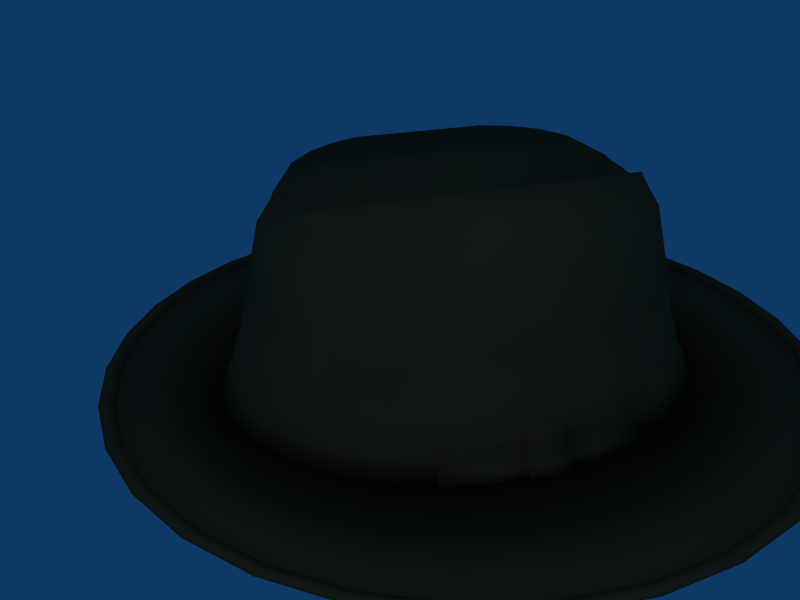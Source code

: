 # Source: hat.blend  (saved by Blender 2.59.0; exported with 4.5.12 LTS)
import bpy
from mathutils import Matrix  # noqa: F401  (used for matrix-valued properties, if any)

bpy.ops.wm.read_factory_settings(use_empty=True)
scene = bpy.context.scene
scene.name = 'Scene'

# ---- collections
col_collection_1 = bpy.data.collections.new('Collection 1'); scene.collection.children.link(col_collection_1)

# ---- materials (node trees are filled in below, after node groups)
mat_material_003 = bpy.data.materials.new('Material.003')
mat_material_003.alpha_threshold = 0.0
mat_material_003.preview_render_type = 'FLAT'
mat_material_003.diffuse_color = (0.3765, 0.5412, 0.8314, 1.0)
mat_material_003.roughness = 0.5
mat_material_003.line_color = (0.0, 0.0, 0.0, 1.0)
mat_material_004 = bpy.data.materials.new('Material.004')
mat_material_004.alpha_threshold = 0.0
mat_material_004.preview_render_type = 'FLAT'
mat_material_004.diffuse_color = (0.9333, 0.9255, 0.9255, 1.0)
mat_material_004.roughness = 0.5
mat_material_004.line_color = (0.0, 0.0, 0.0, 1.0)
mat_material_002 = bpy.data.materials.new('Material.002')
mat_material_002.alpha_threshold = 0.0
mat_material_002.preview_render_type = 'FLAT'
mat_material_002.diffuse_color = (0.4235, 0.4157, 0.4157, 1.0)
mat_material_002.roughness = 0.5
mat_material_002.line_color = (0.0, 0.0, 0.0, 1.0)
mat_material_005 = bpy.data.materials.new('Material.005')
mat_material_005.alpha_threshold = 0.0
mat_material_005.diffuse_color = (0.3619, 0.2565, 0.1636, 1.0)
mat_material_005.roughness = 0.5
mat_material_005.line_color = (0.0, 0.0, 0.0, 1.0)

# ---- material node trees

# ---- world
world_world = bpy.data.worlds.new('World'); scene.world = world_world
world_world.color = (0.05656, 0.2208, 0.4)
world_world.use_sun_shadow = False
world_world.sun_shadow_jitter_overblur = 0.0
world_world.cycles.sampling_method = 'MANUAL'
world_world.cycles.sample_map_resolution = 256

# ---- cameras
cam_camera = bpy.data.cameras.new('Camera')
cam_camera.passepartout_alpha = 0.2
cam_camera.clip_end = 100.0
cam_camera.lens = 35.0
cam_camera.ortho_scale = 7.314
cam_camera.show_passepartout = False
cam_camera.show_safe_areas = True
cam_camera.dof.focus_distance = 0.0
cam_camera.dof.aperture_fstop = 128.0

# ---- lights
light_spot_002 = bpy.data.lights.new('Spot.002', 'POINT')
light_spot_002.transmission_factor = 0.0
light_spot_002.cutoff_distance = 30.0
light_spot_002.energy = 100.0
light_spot_002.shadow_buffer_clip_start = 1.001
light_spot_002.shadow_soft_size = 1.0
light_spot_002.shadow_maximum_resolution = 0.006
light_spot_002.use_absolute_resolution = True
light_spot_002.cycles.use_multiple_importance_sampling = False
light_spot_001 = bpy.data.lights.new('Spot.001', 'POINT')
light_spot_001.transmission_factor = 0.0
light_spot_001.cutoff_distance = 30.0
light_spot_001.energy = 100.0
light_spot_001.shadow_buffer_clip_start = 1.001
light_spot_001.shadow_soft_size = 1.0
light_spot_001.shadow_maximum_resolution = 0.006
light_spot_001.use_absolute_resolution = True
light_spot_001.cycles.use_multiple_importance_sampling = False
light_spot = bpy.data.lights.new('Spot', 'POINT')
light_spot.transmission_factor = 0.0
light_spot.cutoff_distance = 30.0
light_spot.energy = 100.0
light_spot.shadow_buffer_clip_start = 1.001
light_spot.shadow_soft_size = 1.0
light_spot.shadow_maximum_resolution = 0.006
light_spot.use_absolute_resolution = True
light_spot.cycles.use_multiple_importance_sampling = False

# ---- meshes
me_circle_001 = bpy.data.meshes.new('Circle.001')
me_circle_001.from_pydata([(-0.8669, -0.0155, -0.7786), (-0.8644, -0.02485, -0.7786), (-0.8713, -0.0317, -0.7786), (-0.8806, -0.02919, -0.7786), (-0.8831, -0.01984, -0.7786), (-0.8763, -0.013, -0.7786), (-0.8675, -0.001103, -0.6794), (-0.8651, -0.009722, -0.6794), (-0.8715, -0.01603, -0.6794), (-0.8801, -0.01372, -0.6794), (-0.8824, -0.005103, -0.6794), (-0.8761, 0.01174, -0.6511), (-0.8687, 0.02403, -0.583), (-0.8669, 0.01717, -0.583), (-0.8719, 0.01215, -0.583), (-0.8788, 0.01399, -0.583), (-0.8806, 0.02085, -0.583), (-0.8756, 0.02587, -0.583), (-0.8688, 0.06338, -0.5024), (-0.867, 0.05666, -0.5024), (-0.872, 0.05173, -0.5024), (-0.8787, 0.05353, -0.5024), (-0.8805, 0.06026, -0.5024), (-0.8756, 0.06518, -0.5024), (-0.8709, 0.1329, -0.403), (-0.8698, 0.1293, -0.4013), (-0.8727, 0.1267, -0.4001), (-0.8766, 0.1277, -0.4006), (-0.8777, 0.1312, -0.4022), (-0.8748, 0.1338, -0.4035), (-0.8738, 0.1303, -0.4018), (-0.8738, 0.1303, -0.4018), (-0.8738, 0.1303, -0.4018), (-0.8738, 0.1303, -0.4018), (-0.8738, 0.1303, -0.4018), (-0.8738, 0.1303, -0.4018), (-0.8715, -0.06199, -0.6415), (-0.8719, -0.06444, -0.5788), (-0.8761, 0.04525, -0.6181), (-0.8756, 0.0747, -0.5712), (-0.872, -0.04401, -0.4755), (-0.8756, 0.1188, -0.4941), (-0.8727, 0.02869, -0.3558), (-0.8748, 0.184, -0.4226), (-0.8722, -0.03222, -0.427), (-0.8725, -0.00799, -0.3871), (-0.8723, -0.02202, -0.4042)], [], [(1, 0, 6, 7), (1, 2, 8, 7), (3, 2, 8, 9), (4, 3, 9, 10), (4, 5, 11, 10), (0, 5, 11, 6), (7, 6, 12, 13), (7, 8, 14, 13), (9, 8, 14, 15), (10, 9, 15, 16), (10, 11, 17, 16), (6, 11, 17, 12), (13, 12, 18, 19), (13, 14, 20, 19), (15, 14, 20, 21), (16, 15, 21, 22), (16, 17, 23, 22), (12, 17, 23, 18), (19, 18, 24, 25), (19, 20, 26, 25), (21, 20, 26, 27), (22, 21, 27, 28), (22, 23, 29, 28), (18, 23, 29, 24), (25, 24, 30, 31), (25, 26, 32, 31), (27, 26, 32, 33), (28, 27, 33, 34), (28, 29, 35, 34), (24, 29, 35, 30), (14, 8, 36, 37), (17, 11, 38, 39), (20, 14, 37, 40), (23, 17, 39, 41), (29, 23, 41, 43), (40, 44, 20), (45, 42, 26), (46, 26, 20), (44, 46, 20), (46, 45, 26)])
me_circle_001.polygons.foreach_set('use_smooth', [True] * 40)
me_circle_001.polygons.foreach_set('material_index', [0, 0, 0, 0, 0, 0, 2, 2, 0, 0, 0, 2, 2, 2, 0, 0, 0, 2, 2, 2, 2, 0, 2, 2, 0, 0, 0, 0, 0, 0, 0, 1, 0, 1, 1, 0, 0, 0, 0, 0])
me_circle_001.materials.append(mat_material_003)
me_circle_001.materials.append(mat_material_004)
me_circle_001.materials.append(mat_material_002)
me_circle_001.use_remesh_preserve_volume = False
me_circle_001.use_remesh_preserve_attributes = False
me_circle_001.use_mirror_vertex_groups = False
me_circle_001.update()
me_circle = bpy.data.meshes.new('Circle')
me_circle.from_pydata([(0.7071, 0.7684, 0.0), (0.8315, 0.6037, 0.0), (0.9239, 0.4159, 0.0), (0.9808, 0.212, 0.0), (1.0, 6.362e-08, 0.0), (0.9808, -0.212, 0.0), (0.9239, -0.4159, 0.0), (0.8315, -0.6037, 0.0), (0.7071, -0.7684, 0.0), (0.5556, -0.9035, 0.0), (0.3827, -1.004, 0.0), (0.1951, -1.066, 0.0), (-3.258e-07, -1.087, 0.0), (-0.1951, -1.066, 0.0), (-0.3827, -1.004, 0.0), (-0.5556, -0.9035, 0.0), (-0.7071, -0.7684, 0.0), (-0.8315, -0.6037, 0.0), (-0.9239, -0.4159, 0.0), (-0.9808, -0.212, 0.0), (-1.0, 1.031e-06, 0.0), (-0.9808, 0.212, 0.0), (-0.9239, 0.4159, 0.0), (-0.8315, 0.6037, 0.0), (-0.7071, 0.7684, 0.0), (-0.5556, 0.9035, 0.0), (-0.3827, 1.004, 0.0), (-0.1951, 1.066, 0.0), (1.605e-06, 1.087, 0.0), (0.1951, 1.066, 0.0), (0.3827, 1.004, 0.0), (0.5556, 0.9035, 0.0), (0.9256, 0.6721, 0.009535), (0.7871, 0.8554, 0.009535), (1.028, 0.4629, 0.009535), (1.092, 0.236, 0.009535), (1.113, 4.425e-08, 0.009535), (1.092, -0.236, 0.009535), (1.028, -0.4629, 0.009535), (0.9256, -0.6721, 0.009535), (0.7871, -0.8554, 0.009535), (0.6185, -1.006, 0.009535), (0.426, -1.118, 0.009535), (0.2172, -1.186, 0.009535), (-4.011e-07, -1.21, 0.009535), (-0.2172, -1.186, 0.009535), (-0.426, -1.118, 0.009535), (-0.6185, -1.006, 0.009535), (-0.7871, -0.8554, 0.009535), (-0.9256, -0.6721, 0.009535), (-1.028, -0.4629, 0.009535), (-1.092, -0.236, 0.009535), (-1.113, 1.121e-06, 0.009535), (-1.092, 0.236, 0.009535), (-1.028, 0.4629, 0.009535), (-0.9256, 0.6721, 0.009535), (-0.7871, 0.8554, 0.009535), (-0.6185, 1.006, 0.009535), (-0.426, 1.118, 0.009535), (-0.2172, 1.186, 0.009535), (1.749e-06, 1.21, 0.009535), (0.2172, 1.186, 0.009535), (0.426, 1.118, 0.009535), (0.6185, 1.006, 0.009535), (0.857, 0.9313, 0.03496), (1.008, 0.7317, 0.03496), (1.12, 0.504, 0.03496), (1.189, 0.2569, 0.03496), (1.212, 3.032e-08, 0.03496), (1.189, -0.2569, 0.03496), (1.12, -0.504, 0.03496), (1.008, -0.7317, 0.03496), (0.857, -0.9313, 0.03496), (0.6734, -1.095, 0.03496), (0.4638, -1.217, 0.03496), (0.2365, -1.292, 0.03496), (-4.683e-07, -1.317, 0.03496), (-0.2365, -1.292, 0.03496), (-0.4638, -1.217, 0.03496), (-0.6734, -1.095, 0.03496), (-0.857, -0.9313, 0.03496), (-1.008, -0.7317, 0.03496), (-1.12, -0.504, 0.03496), (-1.189, -0.2569, 0.03496), (-1.212, 1.203e-06, 0.03496), (-1.189, 0.2569, 0.03496), (-1.12, 0.504, 0.03496), (-1.008, 0.7317, 0.03496), (-0.857, 0.9313, 0.03496), (-0.6734, 1.095, 0.03496), (-0.4638, 1.217, 0.03496), (-0.2365, 1.292, 0.03496), (1.872e-06, 1.317, 0.03496), (0.2365, 1.292, 0.03496), (0.4638, 1.217, 0.03496), (0.6734, 1.095, 0.03496), (1.028, 0.7467, 0.06547), (0.8746, 0.9504, 0.06547), (1.143, 0.5144, 0.06547), (1.213, 0.2622, 0.06547), (1.237, 2.666e-08, 0.06547), (1.213, -0.2622, 0.06547), (1.143, -0.5144, 0.06547), (1.028, -0.7467, 0.06547), (0.8746, -0.9504, 0.06547), (0.6872, -1.118, 0.06547), (0.4733, -1.242, 0.06547), (0.2413, -1.318, 0.06547), (-4.848e-07, -1.344, 0.06547), (-0.2413, -1.318, 0.06547), (-0.4733, -1.242, 0.06547), (-0.6872, -1.118, 0.06547), (-0.8746, -0.9504, 0.06547), (-1.028, -0.7467, 0.06547), (-1.143, -0.5144, 0.06547), (-1.213, -0.2622, 0.06547), (-1.237, 1.223e-06, 0.06547), (-1.213, 0.2622, 0.06547), (-1.143, 0.5144, 0.06547), (-1.028, 0.7467, 0.06547), (-0.8746, 0.9504, 0.06547), (-0.6872, 1.118, 0.06547), (-0.4733, 1.242, 0.06547), (-0.2413, 1.318, 0.06547), (1.904e-06, 1.344, 0.06547), (0.2413, 1.318, 0.06547), (0.4733, 1.242, 0.06547), (0.6872, 1.118, 0.06547), (0.8644, 0.9393, 0.0716), (1.016, 0.738, 0.0716), (1.129, 0.5084, 0.0716), (1.199, 0.2592, 0.0716), (1.222, 2.883e-08, 0.0716), (1.199, -0.2592, 0.0716), (1.129, -0.5084, 0.0716), (1.016, -0.738, 0.0716), (0.8644, -0.9393, 0.0716), (0.6792, -1.105, 0.0716), (0.4678, -1.227, 0.0716), (0.2385, -1.303, 0.0716), (-4.755e-07, -1.328, 0.0716), (-0.2385, -1.303, 0.0716), (-0.4678, -1.227, 0.0716), (-0.6792, -1.105, 0.0716), (-0.8644, -0.9393, 0.0716), (-1.016, -0.738, 0.0716), (-1.129, -0.5084, 0.0716), (-1.199, -0.2592, 0.0716), (-1.222, 1.211e-06, 0.0716), (-1.199, 0.2592, 0.0716), (-1.129, 0.5084, 0.0716), (-1.016, 0.738, 0.0716), (-0.8644, 0.9393, 0.0716), (-0.6792, 1.105, 0.0716), (-0.4678, 1.227, 0.0716), (-0.2385, 1.303, 0.0716), (1.885e-06, 1.328, 0.0716), (0.2385, 1.303, 0.0716), (0.4678, 1.227, 0.0716), (0.6792, 1.105, 0.0716), (0.8413, 0.9142, 0.06241), (0.9893, 0.7183, 0.06241), (1.099, 0.4948, 0.06241), (1.167, 0.2522, 0.06241), (1.19, 3.523e-08, 0.06241), (1.167, -0.2522, 0.06241), (1.099, -0.4948, 0.06241), (0.9893, -0.7183, 0.06241), (0.8413, -0.9142, 0.06241), (0.661, -1.075, 0.06241), (0.4553, -1.194, 0.06241), (0.2321, -1.268, 0.06241), (-4.552e-07, -1.293, 0.06241), (-0.2321, -1.268, 0.06241), (-0.4553, -1.194, 0.06241), (-0.661, -1.075, 0.06241), (-0.8413, -0.9142, 0.06241), (-0.9893, -0.7183, 0.06241), (-1.099, -0.4948, 0.06241), (-1.167, -0.2522, 0.06241), (-1.19, 1.186e-06, 0.06241), (-1.167, 0.2522, 0.06241), (-1.099, 0.4948, 0.06241), (-0.9893, 0.7183, 0.06241), (-0.8413, 0.9142, 0.06241), (-0.661, 1.075, 0.06241), (-0.4553, 1.194, 0.06241), (-0.2321, 1.268, 0.06241), (1.842e-06, 1.293, 0.06241), (0.2321, 1.268, 0.06241), (0.4553, 1.194, 0.06241), (0.661, 1.075, 0.06241), (0.8429, 0.9159, 0.05168), (0.9911, 0.7196, 0.05168), (1.101, 0.4957, 0.05168), (1.169, 0.2527, 0.05168), (1.192, 3.474e-08, 0.05168), (1.169, -0.2527, 0.05168), (1.101, -0.4957, 0.05168), (0.9911, -0.7196, 0.05168), (0.8429, -0.9159, 0.05168), (0.6622, -1.077, 0.05168), (0.4562, -1.197, 0.05168), (0.2325, -1.27, 0.05168), (-4.567e-07, -1.295, 0.05168), (-0.2325, -1.27, 0.05168), (-0.4562, -1.197, 0.05168), (-0.6622, -1.077, 0.05168), (-0.8429, -0.9159, 0.05168), (-0.9911, -0.7196, 0.05168), (-1.101, -0.4957, 0.05168), (-1.169, -0.2527, 0.05168), (-1.192, 1.188e-06, 0.05168), (-1.169, 0.2527, 0.05168), (-1.101, 0.4957, 0.05168), (-0.9911, 0.7196, 0.05168), (-0.8429, 0.9159, 0.05168), (-0.6622, 1.077, 0.05168), (-0.4562, 1.197, 0.05168), (-0.2325, 1.27, 0.05168), (1.845e-06, 1.295, 0.05168), (0.2325, 1.27, 0.05168), (0.4562, 1.197, 0.05168), (0.6622, 1.077, 0.05168), (0.831, 0.903, 0.04103), (0.9772, 0.7095, 0.04103), (1.086, 0.4887, 0.04103), (1.153, 0.2491, 0.04103), (1.175, 3.861e-08, 0.04103), (1.153, -0.2491, 0.04103), (1.086, -0.4887, 0.04103), (0.9772, -0.7095, 0.04103), (0.831, -0.903, 0.04103), (0.6529, -1.062, 0.04103), (0.4497, -1.18, 0.04103), (0.2293, -1.253, 0.04103), (-4.455e-07, -1.277, 0.04103), (-0.2293, -1.253, 0.04103), (-0.4497, -1.18, 0.04103), (-0.6529, -1.062, 0.04103), (-0.831, -0.903, 0.04103), (-0.9772, -0.7095, 0.04103), (-1.086, -0.4887, 0.04103), (-1.153, -0.2491, 0.04103), (-1.175, 1.175e-06, 0.04103), (-1.153, 0.2491, 0.04103), (-1.086, 0.4887, 0.04103), (-0.9772, 0.7095, 0.04103), (-0.831, 0.903, 0.04103), (-0.6529, 1.062, 0.04103), (-0.4497, 1.18, 0.04103), (-0.2293, 1.253, 0.04103), (1.824e-06, 1.277, 0.04103), (0.2293, 1.253, 0.04103), (0.4497, 1.18, 0.04103), (0.6529, 1.062, 0.04103), (0.923, 0.6702, 0.02294), (0.7849, 0.853, 0.02294), (1.026, 0.4616, 0.02294), (1.089, 0.2353, 0.02294), (1.11, 5.175e-08, 0.02294), (1.089, -0.2353, 0.02294), (1.026, -0.4616, 0.02294), (0.923, -0.6702, 0.02294), (0.7849, -0.853, 0.02294), (0.6167, -1.003, 0.02294), (0.4248, -1.114, 0.02294), (0.2166, -1.183, 0.02294), (-4.038e-07, -1.206, 0.02294), (-0.2166, -1.183, 0.02294), (-0.4248, -1.114, 0.02294), (-0.6167, -1.003, 0.02294), (-0.7849, -0.853, 0.02294), (-0.923, -0.6702, 0.02294), (-1.026, -0.4616, 0.02294), (-1.089, -0.2353, 0.02294), (-1.11, 1.125e-06, 0.02294), (-1.089, 0.2353, 0.02294), (-1.026, 0.4616, 0.02294), (-0.923, 0.6702, 0.02294), (-0.7849, 0.853, 0.02294), (-0.6167, 1.003, 0.02294), (-0.4248, 1.114, 0.02294), (-0.2166, 1.183, 0.02294), (1.74e-06, 1.206, 0.02294), (0.2166, 1.183, 0.02294), (0.4248, 1.114, 0.02294), (0.6167, 1.003, 0.02294), (0.5835, 0.5088, 0.01123), (0.4963, 0.6476, 0.01123), (0.6484, 0.3505, 0.01123), (0.6883, 0.1787, 0.01123), (0.7018, 9.95e-08, 0.01123), (0.6883, -0.1787, 0.01123), (0.6484, -0.3505, 0.01123), (0.5835, -0.5088, 0.01123), (0.4963, -0.6476, 0.01123), (0.3899, -0.7615, 0.01123), (0.2686, -0.8461, 0.01123), (0.1369, -0.8983, 0.01123), (-1.383e-07, -0.9159, 0.01123), (-0.1369, -0.8983, 0.01123), (-0.2686, -0.8461, 0.01123), (-0.3899, -0.7615, 0.01123), (-0.4963, -0.6476, 0.01123), (-0.5835, -0.5088, 0.01123), (-0.6484, -0.3505, 0.01123), (-0.6883, -0.1787, 0.01123), (-0.7018, 9.147e-07, 0.01123), (-0.6883, 0.1787, 0.01123), (-0.6484, 0.3505, 0.01123), (-0.5835, 0.5088, 0.01123), (-0.4963, 0.6476, 0.01123), (-0.3899, 0.7615, 0.01123), (-0.2686, 0.8461, 0.01123), (-0.1369, 0.8983, 0.01123), (1.217e-06, 0.9159, 0.01123), (0.1369, 0.8983, 0.01123), (0.2686, 0.8461, 0.01123), (0.3899, 0.7615, 0.01123), (0.5403, 0.4711, 0.1602), (0.4595, 0.5996, 0.1602), (0.6004, 0.3245, 0.1602), (0.6373, 0.1654, 0.1602), (0.6498, 1.09e-07, 0.1602), (0.6373, -0.1654, 0.1602), (0.6004, -0.3245, 0.1602), (0.5403, -0.4711, 0.1602), (0.4595, -0.5996, 0.1602), (0.361, -0.7051, 0.1602), (0.2487, -0.7835, 0.1602), (0.1268, -0.8317, 0.1602), (-1.03e-07, -0.848, 0.1602), (-0.1268, -0.8317, 0.1602), (-0.2487, -0.7835, 0.1602), (-0.361, -0.7051, 0.1602), (-0.4595, -0.5996, 0.1602), (-0.5403, -0.4711, 0.1602), (-0.6004, -0.3245, 0.1602), (-0.6373, -0.1654, 0.1602), (-0.6498, 8.638e-07, 0.1602), (-0.6373, 0.1654, 0.1602), (-0.6004, 0.3245, 0.1602), (-0.5403, 0.4711, 0.1602), (-0.4595, 0.5996, 0.1602), (-0.361, 0.7051, 0.1602), (-0.2487, 0.7835, 0.1602), (-0.1268, 0.8317, 0.1602), (1.152e-06, 0.848, 0.1602), (0.1268, 0.8317, 0.1602), (0.2487, 0.7835, 0.1602), (0.361, 0.7051, 0.1602), (0.4993, 0.4411, 0.3901), (0.4246, 0.5614, 0.3901), (0.5547, 0.3038, 0.3901), (0.5889, 0.1549, 0.3901), (0.6005, 1.182e-07, 0.3901), (0.5889, -0.1549, 0.3901), (0.5547, -0.3038, 0.3901), (0.4674, -0.4415, 0.4021), (0.3975, -0.5541, 0.4021), (0.3336, -0.6601, 0.3901), (0.2298, -0.7335, 0.3901), (0.1171, -0.7787, 0.3901), (-7.163e-08, -0.7939, 0.3901), (-0.1171, -0.7787, 0.3901), (-0.2298, -0.7335, 0.3901), (-0.3336, -0.6601, 0.3901), (-0.3975, -0.5541, 0.4021), (-0.4674, -0.4415, 0.4021), (-0.5547, -0.3038, 0.3901), (-0.5889, -0.1549, 0.3901), (-0.6005, 8.248e-07, 0.3901), (-0.5889, 0.1549, 0.3901), (-0.5547, 0.3038, 0.3901), (-0.4993, 0.4411, 0.3901), (-0.4246, 0.5614, 0.3901), (-0.3336, 0.6601, 0.3901), (-0.2298, 0.7335, 0.3901), (-0.1171, 0.7787, 0.3901), (1.088e-06, 0.7939, 0.3901), (0.1171, 0.7787, 0.3901), (0.2298, 0.7335, 0.3901), (0.3336, 0.6601, 0.3901), (0.4414, 0.4096, 0.6199), (0.3754, 0.5213, 0.6199), (0.4905, 0.2821, 0.6199), (0.5207, 0.1438, 0.6199), (0.5309, 1.287e-07, 0.6199), (0.5207, -0.1438, 0.6199), (0.4192, -0.3072, 0.6157), (0.3773, -0.4161, 0.6157), (0.3209, -0.5116, 0.6157), (0.2521, -0.59, 0.6157), (0.1902, -0.6662, 0.6173), (0.1036, -0.723, 0.6199), (-2.947e-08, -0.7372, 0.6199), (-0.1036, -0.723, 0.6199), (-0.1902, -0.6662, 0.6173), (-0.2521, -0.59, 0.6157), (-0.3209, -0.5116, 0.6157), (-0.3773, -0.4161, 0.6157), (-0.4192, -0.3072, 0.6157), (-0.5207, -0.1438, 0.6199), (-0.5309, 7.849e-07, 0.6199), (-0.5207, 0.1438, 0.6199), (-0.4905, 0.2821, 0.6199), (-0.4414, 0.4096, 0.6199), (-0.3754, 0.5213, 0.6199), (-0.2949, 0.613, 0.6199), (-0.2032, 0.6811, 0.6199), (-0.1036, 0.723, 0.6199), (9.958e-07, 0.7372, 0.6199), (0.1036, 0.723, 0.6199), (0.2032, 0.6811, 0.6199), (0.2949, 0.613, 0.6199), (0.3643, 0.3738, 0.7891), (0.3098, 0.4757, 0.7817), (0.4048, 0.2575, 0.7906), (0.4297, 0.1313, 0.7815), (0.4645, 1.212e-07, 0.7475), (0.4297, -0.1313, 0.7815), (0.4048, -0.2575, 0.7906), (0.3643, -0.3738, 0.7891), (0.3098, -0.4757, 0.7817), (0.2434, -0.5594, 0.7671), (0.1126, -0.6559, 0.7161), (0.05741, -0.6963, 0.681), (1.624e-07, -0.71, 0.665), (-0.05741, -0.6963, 0.681), (-0.1126, -0.6559, 0.7161), (-0.2434, -0.5594, 0.7671), (-0.3098, -0.4757, 0.7817), (-0.3643, -0.3738, 0.7891), (-0.4048, -0.2575, 0.7914), (-0.4297, -0.1313, 0.7815), (-0.4645, 7.561e-07, 0.7475), (-0.4297, 0.1313, 0.7815), (-0.4048, 0.2575, 0.7914), (-0.3643, 0.3738, 0.7891), (-0.3098, 0.4757, 0.7817), (-0.2434, 0.5594, 0.7671), (-0.1126, 0.6559, 0.7161), (-0.05741, 0.6963, 0.681), (7.307e-07, 0.71, 0.665), (0.05741, 0.6963, 0.681), (0.1126, 0.6559, 0.7161), (0.2434, 0.5594, 0.7671), (0.08502, -0.6761, 0.6939), (0.02871, -0.7032, 0.6699), (-0.02871, -0.7032, 0.6699), (-0.08502, -0.6761, 0.6939), (-0.08502, 0.6761, 0.6939), (-0.02871, 0.7032, 0.6699), (0.02871, 0.7032, 0.6699), (0.08502, 0.6761, 0.6939), (4.499e-07, 5.96e-08, 0.665), (0.08547, -5.96e-08, 0.6841), (0.1677, -2.086e-07, 0.7161), (-0.08547, 1.788e-07, 0.6841), (-0.1677, 3.278e-07, 0.7161), (0.04274, 0.0, 0.6699), (0.1266, -1.49e-07, 0.7001), (-0.04274, 1.192e-07, 0.6699), (-0.1266, 2.384e-07, 0.7001), (0.4999, -0.5354, 0.1602), (-0.4999, -0.5354, 0.1602), (0.527, -0.3724, 0.3901), (0.5198, -0.4561, 0.2751), (0.4325, -0.4978, 0.4021), (0.442, -0.5805, 0.2751), (0.3791, -0.6107, 0.3901), (-0.3791, -0.6107, 0.3901), (-0.442, -0.5805, 0.2751), (-0.4325, -0.4978, 0.4021), (-0.5198, -0.4561, 0.2751), (-0.527, -0.3724, 0.3901), (0.4733, -0.2279, 0.6173), (0.4893, -0.3028, 0.5097), (0.3983, -0.3616, 0.6157), (0.402, -0.4296, 0.5175), (0.3491, -0.4639, 0.6157), (0.3419, -0.5287, 0.5175), (0.2865, -0.5508, 0.6157), (0.2942, -0.6245, 0.5097), (-0.2942, -0.6245, 0.5097), (-0.2865, -0.5508, 0.6157), (-0.3419, -0.5287, 0.5175), (-0.3491, -0.4639, 0.6157), (-0.402, -0.4296, 0.5175), (-0.3983, -0.3616, 0.6157), (-0.4893, -0.3028, 0.5097), (-0.4733, -0.2279, 0.6173), (0.4832, -0.1375, 0.7088), (0.4172, -0.1944, 0.7875), (0.3974, -0.2901, 0.6948), (0.3845, -0.3156, 0.7918), (0.3577, -0.3983, 0.6924), (0.337, -0.4248, 0.7854), (0.3042, -0.4932, 0.6891), (0.2766, -0.5176, 0.7744), (0.239, -0.571, 0.6826), (-0.239, -0.571, 0.6826), (-0.2766, -0.5176, 0.7744), (-0.3042, -0.4932, 0.6891), (-0.337, -0.4248, 0.7854), (-0.3577, -0.3983, 0.6924), (-0.3845, -0.3156, 0.7918), (-0.3974, -0.2901, 0.6948), (-0.4172, -0.1944, 0.7875), (-0.4832, -0.1375, 0.7088), (0.5234, -0.4143, 0.3326), (0.4809, -0.5183, 0.2751), (0.4106, -0.5956, 0.3326), (-0.4106, -0.5956, 0.3326), (-0.4809, -0.5183, 0.2751), (-0.5234, -0.4143, 0.3326), (0.4813, -0.2653, 0.5635), (0.4244, -0.373, 0.5175), (0.372, -0.4792, 0.5175), (0.3053, -0.5694, 0.5175), (-0.3053, -0.5694, 0.5175), (-0.372, -0.4792, 0.5175), (-0.4244, -0.373, 0.5175), (-0.4813, -0.2653, 0.5635), (0.432, -0.2192, 0.6998), (0.3776, -0.3442, 0.6936), (0.3309, -0.4458, 0.6908), (0.2716, -0.5321, 0.6859), (-0.2716, -0.5321, 0.6859), (-0.3309, -0.4458, 0.6908), (-0.3776, -0.3442, 0.6936), (-0.432, -0.2192, 0.6998), (-0.1909, -0.6211, 0.7048), (0.1909, -0.6211, 0.7048), (-0.4791, -0.371, 0.4559), (0.4791, -0.371, 0.4559), (0.3446, -0.5901, 0.4559), (-0.3446, -0.5901, 0.4559), (-0.505, -0.5414, 0.161), (0.5048, -0.5414, 0.161), (0.3646, 0.7115, 0.161), (0.2511, 0.7907, 0.161), (0.128, 0.8394, 0.161), (-6.414e-05, 0.8559, 0.161), (-0.1281, 0.8394, 0.161), (-0.2512, 0.7907, 0.161), (-0.3647, 0.7115, 0.161), (-0.4642, 0.605, 0.161), (-0.5458, 0.4752, 0.161), (-0.6064, 0.3272, 0.161), (-0.6438, 0.1665, 0.161), (-0.6564, -0.0006167, 0.161), (-0.6438, -0.1677, 0.161), (-0.6064, -0.3284, 0.161), (-0.5458, -0.4765, 0.161), (-0.4642, -0.6063, 0.161), (-0.3647, -0.7128, 0.161), (-0.2512, -0.7919, 0.161), (-0.1281, -0.8407, 0.161), (-6.541e-05, -0.8571, 0.161), (0.128, -0.8407, 0.161), (0.2511, -0.7919, 0.161), (0.3646, -0.7128, 0.161), (0.464, -0.6063, 0.161), (0.5456, -0.4765, 0.161), (0.6063, -0.3284, 0.161), (0.6436, -0.1677, 0.161), (0.6563, -0.0006174, 0.161), (0.6436, 0.1665, 0.161), (0.6063, 0.3272, 0.161), (0.464, 0.605, 0.161), (0.5456, 0.4752, 0.161), (0.3745, 0.7309, 0.07367), (0.2579, 0.8121, 0.07367), (0.1315, 0.8622, 0.07367), (-6.412e-05, 0.8791, 0.07367), (-0.1316, 0.8622, 0.07367), (-0.258, 0.8122, 0.07367), (-0.3746, 0.7309, 0.07367), (-0.4767, 0.6214, 0.07367), (-0.5606, 0.4881, 0.07367), (-0.6229, 0.336, 0.07367), (-0.6612, 0.171, 0.07367), (-0.6742, -0.0006167, 0.07367), (-0.6612, -0.1722, 0.07367), (-0.6229, -0.3373, 0.07367), (-0.5606, -0.4894, 0.07367), (-0.4767, -0.6227, 0.07367), (-0.3746, -0.7321, 0.07367), (-0.258, -0.8134, 0.07367), (-0.1316, -0.8634, 0.07367), (-6.542e-05, -0.8804, 0.07367), (0.1315, -0.8634, 0.07367), (0.2579, -0.8134, 0.07367), (0.3745, -0.7321, 0.07367), (0.4766, -0.6227, 0.07367), (0.5605, -0.4894, 0.07367), (0.6227, -0.3373, 0.07367), (0.6227, 0.336, 0.07367), (0.4766, 0.6214, 0.07367), (0.5605, 0.4881, 0.07367), (0.3937, 0.7685, 0.01052), (0.2712, 0.854, 0.01052), (0.1382, 0.9066, 0.01052), (-6.408e-05, 0.9244, 0.01052), (-0.1383, 0.9066, 0.01052), (-0.2713, 0.854, 0.01052), (-0.3939, 0.7685, 0.01052), (-0.5013, 0.6535, 0.01052), (-0.5894, 0.5133, 0.01052), (-0.6549, 0.3534, 0.01052), (-0.6953, 0.1798, 0.01052), (-0.7089, -0.0006166, 0.01052), (-0.6953, -0.1811, 0.01052), (-0.6549, -0.3546, 0.01052), (-0.5894, -0.5145, 0.01052), (-0.5013, -0.6547, 0.01052), (-0.3939, -0.7697, 0.01052), (-0.2713, -0.8552, 0.01052), (-0.1384, -0.9079, 0.01052), (-6.545e-05, -0.9256, 0.01052), (0.1382, -0.9079, 0.01052), (0.2712, -0.8552, 0.01052), (0.3937, -0.7697, 0.01052), (0.5012, -0.6547, 0.01052), (0.5893, -0.5145, 0.01052), (0.6548, -0.3546, 0.01052), (0.6951, -0.1811, 0.01052), (0.7088, -0.0006174, 0.01052), (0.6951, 0.1798, 0.01052), (0.6548, 0.3534, 0.01052), (0.5012, 0.6535, 0.01052), (0.5893, 0.5133, 0.01052), (0.6859, 1.115, 0.07149), (0.4724, 1.239, 0.07149), (0.2408, 1.315, 0.07149), (-6.34e-05, 1.341, 0.07149), (-0.2409, 1.315, 0.07149), (-0.4726, 1.239, 0.07149), (0.65, -0.08417, 0.161), (0.65, 0.08293, 0.161), (0.702, -0.09085, 0.01052), (0.702, 0.08961, 0.01052), (0.7039, 0.1798, 0.01052), (0.7107, 0.07242, 0.01052), (0.7175, -0.0006174, 0.01052), (0.7107, -0.07366, 0.01052), (0.7039, -0.1811, 0.01052), (0.6587, 0.06701, 0.161), (0.6524, 0.1665, 0.161), (0.665, -0.0006174, 0.161), (0.6587, -0.06825, 0.161), (0.6524, -0.1677, 0.161), (0.615, -0.3284, 0.161), (0.6315, -0.3373, 0.07367), (0.615, 0.3272, 0.161), (0.6315, 0.336, 0.07367), (0.6636, -0.3546, 0.01052), (0.6636, 0.3534, 0.01052), (0.6611, -0.17, 0.1173), (0.6699, -0.1722, 0.07367), (0.6675, -0.06916, 0.1173), (0.6763, -0.07008, 0.07367), (0.6675, 0.06793, 0.1173), (0.6611, 0.1687, 0.1173), (0.6763, 0.06885, 0.07367), (0.6699, 0.171, 0.07367), (0.6869, -0.1767, 0.0421), (0.6935, -0.07187, 0.0421), (0.6935, 0.07063, 0.0421), (0.6869, 0.1754, 0.0421), (0.7021, 0.07063, 0.0421), (0.7193, 0.07242, 0.01052), (0.6849, 0.06885, 0.07367), (0.7021, -0.07187, 0.0421), (0.7193, -0.07366, 0.01052), (0.6849, -0.07008, 0.07367), (0.6761, 0.06793, 0.1173), (0.6673, 0.06701, 0.161), (0.6761, -0.06916, 0.1173), (0.6673, -0.06825, 0.161), (0.6736, -0.0006174, 0.161), (0.7261, -0.0006174, 0.01052), (0.7088, -0.0006174, 0.0421), (0.6914, -0.0006174, 0.07367), (0.6825, -0.0006174, 0.1173)], [], [(1, 0, 33, 32), (2, 1, 32, 34), (3, 2, 34, 35), (4, 3, 35, 36), (5, 4, 36, 37), (6, 5, 37, 38), (7, 6, 38, 39), (8, 7, 39, 40), (9, 8, 40, 41), (10, 9, 41, 42), (11, 10, 42, 43), (12, 11, 43, 44), (13, 12, 44, 45), (14, 13, 45, 46), (15, 14, 46, 47), (16, 15, 47, 48), (17, 16, 48, 49), (18, 17, 49, 50), (19, 18, 50, 51), (20, 19, 51, 52), (21, 20, 52, 53), (22, 21, 53, 54), (23, 22, 54, 55), (24, 23, 55, 56), (25, 24, 56, 57), (26, 25, 57, 58), (27, 26, 58, 59), (28, 27, 59, 60), (29, 28, 60, 61), (30, 29, 61, 62), (31, 30, 62, 63), (0, 31, 63, 33), (32, 33, 64, 65), (34, 32, 65, 66), (35, 34, 66, 67), (36, 35, 67, 68), (37, 36, 68, 69), (38, 37, 69, 70), (39, 38, 70, 71), (40, 39, 71, 72), (41, 40, 72, 73), (42, 41, 73, 74), (43, 42, 74, 75), (44, 43, 75, 76), (45, 44, 76, 77), (46, 45, 77, 78), (47, 46, 78, 79), (48, 47, 79, 80), (49, 48, 80, 81), (50, 49, 81, 82), (51, 50, 82, 83), (52, 51, 83, 84), (53, 52, 84, 85), (54, 53, 85, 86), (55, 54, 86, 87), (56, 55, 87, 88), (57, 56, 88, 89), (58, 57, 89, 90), (59, 58, 90, 91), (60, 59, 91, 92), (61, 60, 92, 93), (62, 61, 93, 94), (63, 62, 94, 95), (33, 63, 95, 64), (65, 64, 97, 96), (66, 65, 96, 98), (67, 66, 98, 99), (68, 67, 99, 100), (69, 68, 100, 101), (70, 69, 101, 102), (71, 70, 102, 103), (72, 71, 103, 104), (73, 72, 104, 105), (74, 73, 105, 106), (75, 74, 106, 107), (76, 75, 107, 108), (77, 76, 108, 109), (78, 77, 109, 110), (79, 78, 110, 111), (80, 79, 111, 112), (81, 80, 112, 113), (82, 81, 113, 114), (83, 82, 114, 115), (84, 83, 115, 116), (85, 84, 116, 117), (86, 85, 117, 118), (87, 86, 118, 119), (88, 87, 119, 120), (89, 88, 120, 121), (90, 89, 121, 122), (91, 90, 122, 123), (92, 91, 123, 124), (93, 92, 124, 125), (94, 93, 125, 126), (95, 94, 126, 127), (64, 95, 127, 97), (96, 97, 128, 129), (98, 96, 129, 130), (99, 98, 130, 131), (100, 99, 131, 132), (101, 100, 132, 133), (102, 101, 133, 134), (103, 102, 134, 135), (104, 103, 135, 136), (105, 104, 136, 137), (106, 105, 137, 138), (107, 106, 138, 139), (108, 107, 139, 140), (109, 108, 140, 141), (110, 109, 141, 142), (111, 110, 142, 143), (112, 111, 143, 144), (113, 112, 144, 145), (114, 113, 145, 146), (115, 114, 146, 147), (116, 115, 147, 148), (117, 116, 148, 149), (118, 117, 149, 150), (119, 118, 150, 151), (120, 119, 151, 152), (121, 120, 152, 153), (122, 121, 153, 154), (123, 122, 154, 155), (124, 123, 155, 156), (125, 124, 156, 157), (126, 125, 157, 158), (127, 126, 158, 159), (97, 127, 159, 128), (129, 128, 160, 161), (130, 129, 161, 162), (131, 130, 162, 163), (132, 131, 163, 164), (133, 132, 164, 165), (134, 133, 165, 166), (135, 134, 166, 167), (136, 135, 167, 168), (137, 136, 168, 169), (138, 137, 169, 170), (139, 138, 170, 171), (140, 139, 171, 172), (141, 140, 172, 173), (142, 141, 173, 174), (143, 142, 174, 175), (144, 143, 175, 176), (145, 144, 176, 177), (146, 145, 177, 178), (147, 146, 178, 179), (148, 147, 179, 180), (149, 148, 180, 181), (150, 149, 181, 182), (151, 150, 182, 183), (152, 151, 183, 184), (153, 152, 184, 185), (154, 153, 185, 186), (155, 154, 186, 187), (156, 155, 187, 188), (157, 156, 188, 189), (158, 157, 189, 190), (159, 158, 190, 191), (128, 159, 191, 160), (161, 160, 192, 193), (162, 161, 193, 194), (163, 162, 194, 195), (164, 163, 195, 196), (165, 164, 196, 197), (166, 165, 197, 198), (167, 166, 198, 199), (168, 167, 199, 200), (169, 168, 200, 201), (170, 169, 201, 202), (171, 170, 202, 203), (172, 171, 203, 204), (173, 172, 204, 205), (174, 173, 205, 206), (175, 174, 206, 207), (176, 175, 207, 208), (177, 176, 208, 209), (178, 177, 209, 210), (179, 178, 210, 211), (180, 179, 211, 212), (181, 180, 212, 213), (182, 181, 213, 214), (183, 182, 214, 215), (184, 183, 215, 216), (185, 184, 216, 217), (186, 185, 217, 218), (187, 186, 218, 219), (188, 187, 219, 220), (189, 188, 220, 221), (190, 189, 221, 222), (191, 190, 222, 223), (160, 191, 223, 192), (193, 192, 224, 225), (194, 193, 225, 226), (195, 194, 226, 227), (196, 195, 227, 228), (197, 196, 228, 229), (198, 197, 229, 230), (199, 198, 230, 231), (200, 199, 231, 232), (201, 200, 232, 233), (202, 201, 233, 234), (203, 202, 234, 235), (204, 203, 235, 236), (205, 204, 236, 237), (206, 205, 237, 238), (207, 206, 238, 239), (208, 207, 239, 240), (209, 208, 240, 241), (210, 209, 241, 242), (211, 210, 242, 243), (212, 211, 243, 244), (213, 212, 244, 245), (214, 213, 245, 246), (215, 214, 246, 247), (216, 215, 247, 248), (217, 216, 248, 249), (218, 217, 249, 250), (219, 218, 250, 251), (220, 219, 251, 252), (221, 220, 252, 253), (222, 221, 253, 254), (223, 222, 254, 255), (192, 223, 255, 224), (225, 224, 257, 256), (226, 225, 256, 258), (227, 226, 258, 259), (228, 227, 259, 260), (229, 228, 260, 261), (230, 229, 261, 262), (231, 230, 262, 263), (232, 231, 263, 264), (233, 232, 264, 265), (234, 233, 265, 266), (235, 234, 266, 267), (236, 235, 267, 268), (237, 236, 268, 269), (238, 237, 269, 270), (239, 238, 270, 271), (240, 239, 271, 272), (241, 240, 272, 273), (242, 241, 273, 274), (243, 242, 274, 275), (244, 243, 275, 276), (245, 244, 276, 277), (246, 245, 277, 278), (247, 246, 278, 279), (248, 247, 279, 280), (249, 248, 280, 281), (250, 249, 281, 282), (251, 250, 282, 283), (252, 251, 283, 284), (253, 252, 284, 285), (254, 253, 285, 286), (255, 254, 286, 287), (224, 255, 287, 257), (256, 257, 289, 288), (258, 256, 288, 290), (259, 258, 290, 291), (260, 259, 291, 292), (261, 260, 292, 293), (262, 261, 293, 294), (263, 262, 294, 295), (264, 263, 295, 296), (265, 264, 296, 297), (266, 265, 297, 298), (267, 266, 298, 299), (268, 267, 299, 300), (269, 268, 300, 301), (270, 269, 301, 302), (271, 270, 302, 303), (272, 271, 303, 304), (273, 272, 304, 305), (274, 273, 305, 306), (275, 274, 306, 307), (276, 275, 307, 308), (277, 276, 308, 309), (278, 277, 309, 310), (279, 278, 310, 311), (280, 279, 311, 312), (281, 280, 312, 313), (282, 281, 313, 314), (283, 282, 314, 315), (284, 283, 315, 316), (285, 284, 316, 317), (286, 285, 317, 318), (287, 286, 318, 319), (257, 287, 319, 289), (320, 321, 353, 352), (322, 320, 352, 354), (323, 322, 354, 355), (324, 323, 355, 356), (325, 324, 356, 357), (326, 325, 357, 358), (330, 329, 361, 362), (331, 330, 362, 363), (332, 331, 363, 364), (333, 332, 364, 365), (334, 333, 365, 366), (335, 334, 366, 367), (339, 338, 370, 371), (340, 339, 371, 372), (341, 340, 372, 373), (342, 341, 373, 374), (343, 342, 374, 375), (344, 343, 375, 376), (345, 344, 376, 377), (346, 345, 377, 378), (347, 346, 378, 379), (348, 347, 379, 380), (349, 348, 380, 381), (350, 349, 381, 382), (351, 350, 382, 383), (321, 351, 383, 353), (352, 353, 385, 384), (354, 352, 384, 386), (355, 354, 386, 387), (356, 355, 387, 388), (357, 356, 388, 389), (363, 362, 394, 395), (364, 363, 395, 396), (365, 364, 396, 397), (366, 365, 397, 398), (372, 371, 403, 404), (373, 372, 404, 405), (374, 373, 405, 406), (375, 374, 406, 407), (376, 375, 407, 408), (377, 376, 408, 409), (378, 377, 409, 410), (379, 378, 410, 411), (380, 379, 411, 412), (381, 380, 412, 413), (382, 381, 413, 414), (383, 382, 414, 415), (353, 383, 415, 385), (384, 385, 417, 416), (386, 384, 416, 418), (387, 386, 418, 419), (388, 387, 419, 420), (405, 404, 436, 437), (406, 405, 437, 438), (407, 406, 438, 439), (408, 407, 439, 440), (409, 408, 440, 441), (410, 409, 441, 442), (415, 414, 446, 447), (385, 415, 447, 417), (419, 421, 420), (435, 437, 436), (448, 395, 394), (426, 448, 394), (448, 427, 395), (449, 396, 395), (427, 449, 395), (449, 428, 396), (450, 397, 396), (428, 450, 396), (450, 429, 397), (451, 398, 397), (429, 451, 397), (451, 430, 398), (452, 411, 410), (442, 452, 410), (452, 443, 411), (453, 412, 411), (443, 453, 411), (453, 444, 412), (454, 413, 412), (444, 454, 412), (454, 445, 413), (455, 414, 413), (445, 455, 413), (455, 446, 414), (457, 445, 454, 461), (427, 457, 461, 449), (461, 454, 444, 456), (449, 461, 456, 428), (458, 446, 455, 462), (426, 458, 462, 448), (462, 455, 445, 457), (448, 462, 457, 427), (458, 425, 447), (446, 458, 447), (458, 426, 425), (456, 444, 453, 463), (428, 456, 463, 450), (463, 453, 443, 459), (450, 463, 459, 429), (459, 443, 452, 464), (429, 459, 464, 451), (464, 452, 442, 460), (451, 464, 460, 430), (460, 441, 431), (430, 460, 431), (460, 442, 441), (359, 468, 511, 467), (358, 467, 511, 326), (326, 511, 468, 327), (465, 327, 468, 512), (328, 465, 512, 470), (512, 468, 359, 469), (470, 512, 469, 360), (360, 471, 513, 470), (328, 470, 513, 329), (329, 513, 471, 361), (368, 473, 514, 472), (367, 472, 514, 335), (335, 514, 473, 336), (466, 336, 473, 515), (337, 466, 515, 475), (515, 473, 368, 474), (475, 515, 474, 369), (369, 476, 516, 475), (337, 475, 516, 338), (338, 516, 476, 370), (390, 478, 517, 477), (389, 477, 517, 357), (357, 517, 478, 358), (518, 478, 390, 479), (480, 518, 479, 391), (469, 359, 480, 519), (360, 469, 519, 482), (519, 480, 391, 481), (482, 519, 481, 392), (520, 482, 392, 483), (484, 520, 483, 393), (484, 394, 362), (361, 484, 362), (484, 393, 394), (485, 366, 398), (399, 485, 398), (485, 367, 366), (521, 485, 399, 486), (487, 521, 486, 400), (474, 368, 487, 522), (369, 474, 522, 489), (522, 487, 400, 488), (489, 522, 488, 401), (523, 489, 401, 490), (491, 523, 490, 402), (402, 492, 524, 491), (370, 491, 524, 371), (371, 524, 492, 403), (493, 388, 420), (421, 493, 420), (493, 389, 388), (477, 389, 493, 525), (390, 477, 525, 495), (525, 493, 421, 494), (495, 525, 494, 422), (479, 390, 495, 526), (391, 479, 526, 497), (526, 495, 422, 496), (497, 526, 496, 423), (481, 391, 497, 527), (392, 481, 527, 499), (527, 497, 423, 498), (499, 527, 498, 424), (483, 392, 499, 528), (393, 483, 528, 501), (528, 499, 424, 500), (501, 528, 500, 425), (393, 501, 394), (502, 399, 398), (486, 399, 502, 529), (400, 486, 529, 504), (529, 502, 431, 503), (504, 529, 503, 432), (488, 400, 504, 530), (401, 488, 530, 506), (530, 504, 432, 505), (506, 530, 505, 433), (490, 401, 506, 531), (402, 490, 531, 508), (531, 506, 433, 507), (508, 531, 507, 434), (492, 402, 508, 532), (403, 492, 532, 510), (532, 508, 434, 509), (510, 532, 509, 435), (510, 436, 404), (403, 510, 404), (510, 435, 436), (500, 417, 447), (425, 500, 447), (500, 424, 417), (498, 416, 417), (424, 498, 417), (498, 423, 416), (496, 418, 416), (423, 496, 416), (496, 422, 418), (494, 419, 418), (422, 494, 418), (494, 421, 419), (503, 441, 440), (432, 503, 440), (503, 431, 441), (505, 440, 439), (433, 505, 439), (505, 432, 440), (507, 439, 438), (434, 507, 438), (507, 433, 439), (509, 438, 437), (435, 509, 437), (509, 434, 438), (430, 533, 398), (533, 502, 398), (502, 533, 431), (533, 430, 431), (501, 534, 394), (534, 426, 394), (426, 534, 425), (534, 501, 425), (535, 369, 489), (523, 535, 489), (535, 476, 369), (535, 491, 370), (476, 535, 370), (535, 523, 491), (536, 358, 478), (518, 536, 478), (536, 467, 358), (536, 480, 359), (467, 536, 359), (536, 518, 480), (537, 360, 482), (520, 537, 482), (537, 471, 360), (537, 484, 361), (471, 537, 361), (537, 520, 484), (538, 367, 485), (521, 538, 485), (538, 472, 367), (538, 487, 368), (472, 538, 368), (538, 521, 487), (466, 337, 555, 539), (336, 466, 539, 556), (465, 328, 564, 540), (327, 465, 540, 565), (351, 321, 571, 541), (350, 351, 541, 542), (349, 350, 542, 543), (348, 349, 543, 544), (347, 348, 544, 545), (346, 347, 545, 546), (345, 346, 546, 547), (344, 345, 547, 548), (343, 344, 548, 549), (342, 343, 549, 550), (341, 342, 550, 551), (340, 341, 551, 552), (339, 340, 552, 553), (338, 339, 553, 554), (337, 338, 554, 555), (335, 336, 556, 557), (334, 335, 557, 558), (333, 334, 558, 559), (332, 333, 559, 560), (331, 332, 560, 561), (330, 331, 561, 562), (329, 330, 562, 563), (328, 329, 563, 564), (326, 327, 565, 566), (325, 326, 566, 567), (322, 323, 569, 570), (320, 322, 570, 572), (321, 320, 572, 571), (289, 319, 602, 632), (319, 318, 603, 602), (318, 317, 604, 603), (317, 316, 605, 604), (316, 315, 606, 605), (315, 314, 607, 606), (314, 313, 608, 607), (313, 312, 609, 608), (312, 311, 610, 609), (311, 310, 611, 610), (310, 309, 612, 611), (309, 308, 613, 612), (308, 307, 614, 613), (307, 306, 615, 614), (306, 305, 616, 615), (305, 304, 617, 616), (304, 303, 618, 617), (303, 302, 619, 618), (302, 301, 620, 619), (301, 300, 621, 620), (300, 299, 622, 621), (299, 298, 623, 622), (298, 297, 624, 623), (297, 296, 625, 624), (296, 295, 626, 625), (295, 294, 627, 626), (294, 293, 628, 627), (291, 290, 631, 630), (290, 288, 633, 631), (288, 289, 632, 633), (158, 159, 634, 635), (157, 158, 635, 636), (156, 157, 636, 637), (155, 156, 637, 638), (154, 155, 638, 639), (633, 632, 600, 601), (631, 633, 601, 599), (626, 627, 598, 597), (625, 626, 597, 596), (624, 625, 596, 595), (623, 624, 595, 594), (622, 623, 594, 593), (621, 622, 593, 592), (620, 621, 592, 591), (619, 620, 591, 590), (618, 619, 590, 589), (617, 618, 589, 588), (616, 617, 588, 587), (615, 616, 587, 586), (614, 615, 586, 585), (613, 614, 585, 584), (612, 613, 584, 583), (611, 612, 583, 582), (610, 611, 582, 581), (609, 610, 581, 580), (608, 609, 580, 579), (607, 608, 579, 578), (606, 607, 578, 577), (605, 606, 577, 576), (604, 605, 576, 575), (603, 604, 575, 574), (602, 603, 574, 573), (632, 602, 573, 600), (601, 600, 571, 572), (599, 601, 572, 570), (597, 598, 566, 565), (595, 596, 564, 563), (594, 595, 563, 562), (593, 594, 562, 561), (592, 593, 561, 560), (591, 592, 560, 559), (590, 591, 559, 558), (589, 590, 558, 557), (588, 589, 557, 556), (586, 587, 555, 554), (585, 586, 554, 553), (584, 585, 553, 552), (583, 584, 552, 551), (582, 583, 551, 550), (581, 582, 550, 549), (580, 581, 549, 548), (579, 580, 548, 547), (578, 579, 547, 546), (577, 578, 546, 545), (576, 577, 545, 544), (575, 576, 544, 543), (574, 575, 543, 542), (573, 574, 542, 541), (600, 573, 541, 571), (540, 596, 597), (565, 540, 597), (540, 564, 596), (539, 587, 588), (556, 539, 588), (539, 555, 587), (640, 324, 325), (567, 640, 325), (640, 568, 324), (641, 323, 324), (568, 641, 324), (641, 569, 323), (642, 293, 292), (629, 642, 292), (642, 628, 293), (643, 292, 291), (630, 643, 291), (643, 629, 292), (643, 630, 644, 645), (629, 643, 645, 646), (642, 629, 646, 647), (628, 642, 647, 648), (569, 641, 649, 650), (641, 568, 651, 649), (568, 640, 652, 651), (640, 567, 653, 652), (566, 598, 655, 654), (599, 570, 656, 657), (598, 627, 658, 655), (631, 599, 657, 659), (630, 631, 659, 644), (627, 628, 648, 658), (570, 569, 650, 656), (567, 566, 654, 653), (660, 653, 654), (661, 660, 655), (660, 654, 655), (660, 662, 652, 653), (661, 663, 662, 660), (664, 665, 650, 649), (666, 667, 665, 664), (665, 667, 657), (650, 665, 656), (665, 657, 656), (668, 661, 655), (648, 668, 658), (668, 655, 658), (668, 669, 663, 661), (648, 647, 669, 668), (670, 671, 667, 666), (645, 644, 671, 670), (671, 644, 659), (667, 671, 657), (671, 659, 657), (645, 670, 672, 673), (670, 666, 674, 672), (669, 647, 676, 675), (663, 669, 675, 677), (666, 664, 678, 674), (664, 649, 679, 678), (662, 663, 677, 680), (652, 662, 680, 681), (651, 652, 681, 682), (649, 651, 682, 679), (647, 646, 683, 676), (646, 645, 673, 683), (683, 673, 672, 684), (684, 672, 674, 685), (676, 683, 684, 675), (675, 684, 685, 677), (685, 674, 678, 686), (686, 678, 679, 682), (677, 685, 686, 680), (680, 686, 682, 681)])
me_circle.polygons.foreach_set('use_smooth', [True] * 735)
me_circle.materials.append(mat_material_005)
me_circle.use_remesh_preserve_volume = False
me_circle.use_remesh_preserve_attributes = False
me_circle.use_mirror_vertex_groups = False
me_circle.update()

# ---- objects
ob_lamp_002 = bpy.data.objects.new('Lamp.002', light_spot_002)
ob_lamp_001 = bpy.data.objects.new('Lamp.001', light_spot_001)
ob_circle_001 = bpy.data.objects.new('Circle.001', me_circle_001)
ob_circle = bpy.data.objects.new('Circle', me_circle)
ob_lamp = bpy.data.objects.new('Lamp', light_spot)
ob_camera = bpy.data.objects.new('Camera', cam_camera)

# ---- transforms, parenting, visibility, modifiers, constraints
ob_lamp_002.location = (7.232, 8.737, 5.904)
ob_lamp_002.rotation_euler = (0.6503, 0.05522, 2.916)
ob_lamp_002.lock_rotations_4d = False
ob_lamp_002.empty_display_type = 'ARROWS'
ob_lamp_002.color = (0.0, 0.0, 0.0, 0.0)
ob_lamp_002.lineart.crease_threshold = 0.0
ob_lamp_001.location = (4.444, -1.994, 3.864)
ob_lamp_001.rotation_euler = (0.6503, 0.05522, 2.916)
ob_lamp_001.lock_rotations_4d = False
ob_lamp_001.empty_display_type = 'ARROWS'
ob_lamp_001.color = (0.0, 0.0, 0.0, 0.0)
ob_lamp_001.lineart.crease_threshold = 0.0
ob_circle_001.location = (1.737, 0.2163, 2.316)
ob_circle_001.scale = (2.846, 2.846, 2.846)
ob_circle_001.lock_rotations_4d = False
ob_circle_001.empty_display_type = 'ARROWS'
ob_circle_001.color = (0.0, 0.0, 0.0, 1.0)
ob_circle_001.lineart.crease_threshold = 0.0
ob_circle.location = (0.0, 0.0, 0.3491)
ob_circle.scale = (2.021, 1.86, 1.894)
ob_circle.lock_rotations_4d = False
ob_circle.empty_display_type = 'ARROWS'
ob_circle.color = (0.0, 0.0, 0.0, 1.0)
ob_circle.lineart.crease_threshold = 0.0
ob_lamp.location = (-0.9148, -11.94, 5.904)
ob_lamp.rotation_euler = (0.6503, 0.05522, 2.916)
ob_lamp.lock_rotations_4d = False
ob_lamp.empty_display_type = 'ARROWS'
ob_lamp.color = (0.0, 0.0, 0.0, 0.0)
ob_lamp.lineart.crease_threshold = 0.0
ob_camera.location = (4.597, -1.937, 3.304)
ob_camera.rotation_euler = (1.109, 0.01082, 1.251)
ob_camera.lock_rotations_4d = False
ob_camera.empty_display_type = 'ARROWS'
ob_camera.color = (0.0, 0.0, 0.0, 0.0)
ob_camera.display_type = 'WIRE'
ob_camera.lineart.crease_threshold = 0.0

# ---- collection membership
col_collection_1.objects.link(ob_lamp_002)
col_collection_1.objects.link(ob_lamp_001)
col_collection_1.objects.link(ob_circle_001)
col_collection_1.objects.link(ob_circle)
col_collection_1.objects.link(ob_lamp)
col_collection_1.objects.link(ob_camera)

# ---- scene / render settings (as saved in the file)
scene.camera = ob_camera
scene.frame_start = 1; scene.frame_end = 250; scene.frame_set(1)
scene.render.engine = 'BLENDER_EEVEE_NEXT'
scene.render.image_settings.file_format = 'JPEG'
scene.render.image_settings.color_mode = 'RGB'
scene.render.image_settings.compression = 90
scene.render.resolution_x = 800
scene.render.resolution_y = 600
scene.render.pixel_aspect_x = 100.0
scene.render.pixel_aspect_y = 100.0
scene.render.fps = 25
scene.render.dither_intensity = 0.0
scene.render.use_compositing = False
scene.render.use_sequencer = False
scene.render.bake_margin = 2
scene.render.bake_bias = 0.0
scene.render.use_stamp_time = False
scene.render.use_stamp_date = False
scene.render.use_stamp_frame = False
scene.render.use_stamp_camera = False
scene.render.use_stamp_scene = False
scene.render.use_stamp_filename = False
scene.render.use_stamp_render_time = False
scene.render.stamp_font_size = 0
scene.cycles.use_denoising = False
scene.cycles.samples = 10
scene.cycles.sampling_pattern = 'TABULATED_SOBOL'
scene.cycles.light_sampling_threshold = 0.0
scene.cycles.use_adaptive_sampling = False
scene.cycles.use_light_tree = False
scene.cycles.blur_glossy = 0.0
scene.cycles.volume_bounces = 1
scene.cycles.pixel_filter_type = 'GAUSSIAN'
scene.cycles.sample_clamp_indirect = 0.0
scene.view_settings.view_transform = 'Raw'
bpy.context.view_layer.update()
